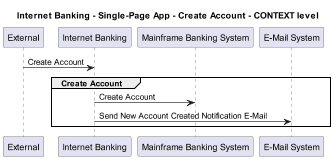

The diagram above was rendered by PlantUML. Its source (embedded in the PNG):
@startuml
!pragma layout smetana
skinparam dpi 60

title Internet Banking - Single-Page App - Create Account - CONTEXT level

participant "External" as C4InterFlow.SoftwareSystems.ExternalSystem
participant "Internet Banking" as BigBankPlc.SoftwareSystems.InternetBanking
participant "Mainframe Banking System" as BigBankPlc.SoftwareSystems.MainframeBankingSystem
participant "E-Mail System" as BigBankPlc.SoftwareSystems.EMailSystem

C4InterFlow.SoftwareSystems.ExternalSystem -> BigBankPlc.SoftwareSystems.InternetBanking : Create Account
group Create Account
BigBankPlc.SoftwareSystems.InternetBanking -> BigBankPlc.SoftwareSystems.MainframeBankingSystem : Create Account
BigBankPlc.SoftwareSystems.InternetBanking -> BigBankPlc.SoftwareSystems.EMailSystem : Send New Account Created Notification E-Mail
end


@enduml